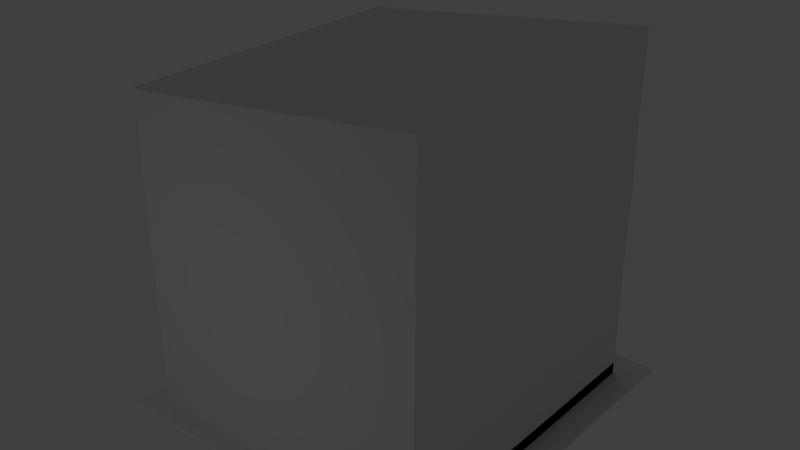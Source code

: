 # Source: ASSIGNEMENT_BLEND_BRICKS.blend  (saved by Blender 2.79.0; exported with 4.5.12 LTS)
import bpy
from mathutils import Matrix  # noqa: F401  (used for matrix-valued properties, if any)

bpy.ops.wm.read_factory_settings(use_empty=True)
scene = bpy.context.scene
scene.name = 'Scene'

# ---- collections
col_collection_1 = bpy.data.collections.new('Collection 1'); scene.collection.children.link(col_collection_1)

# ---- materials (node trees are filled in below, after node groups)
mat_box = bpy.data.materials.new('BOX')
mat_box.alpha_threshold = 0.0
mat_box.use_transparent_shadow = False
mat_box.preview_render_type = 'FLAT'
mat_box.roughness = 0.5
mat_floor = bpy.data.materials.new('FLOOR')
mat_floor.alpha_threshold = 0.0
mat_floor.use_transparent_shadow = False
mat_floor.roughness = 0.5
mat_material_002 = bpy.data.materials.new('Material.002')
mat_material_002.alpha_threshold = 0.0
mat_material_002.use_transparent_shadow = False
mat_material_002.diffuse_color = (1.0, 1.0, 1.0, 1.0)
mat_material_002.roughness = 0.5

# ---- material node trees

# ---- world
world_world = bpy.data.worlds.new('World'); scene.world = world_world
world_world.color = (0.05088, 0.05088, 0.05088)
world_world.use_sun_shadow = False
world_world.sun_shadow_jitter_overblur = 0.0
world_world.cycles.sampling_method = 'MANUAL'

# ---- lights
light_point_002 = bpy.data.lights.new('Point.002', 'POINT')
light_point_002.transmission_factor = 0.0
light_point_002.energy = 100.0
light_point_002.shadow_buffer_clip_start = 0.5
light_point_002.shadow_soft_size = 0.1
light_point_002.shadow_maximum_resolution = 0.006
light_point_002.use_absolute_resolution = True
light_point_001 = bpy.data.lights.new('Point.001', 'POINT')
light_point_001.transmission_factor = 0.0
light_point_001.energy = 100.0
light_point_001.shadow_buffer_clip_start = 0.5
light_point_001.shadow_soft_size = 0.1
light_point_001.shadow_maximum_resolution = 0.006
light_point_001.use_absolute_resolution = True
light_point = bpy.data.lights.new('Point', 'POINT')
light_point.transmission_factor = 0.0
light_point.energy = 100.0
light_point.shadow_buffer_clip_start = 0.5
light_point.shadow_soft_size = 0.1
light_point.shadow_maximum_resolution = 0.006
light_point.use_absolute_resolution = True

# ---- meshes
me_plane = bpy.data.meshes.new('Plane')
me_plane.from_pydata([(-1.0, -1.0, 0.0), (1.0, -1.0, 0.0), (-1.0, 1.0, 0.0), (1.0, 1.0, 0.0), (-1.0, -1.0, 1.594), (1.0, -1.0, 1.594), (-1.0, 1.0, 1.594), (1.0, 1.0, 1.594), (0.9865, -1.171, 1.594), (0.9865, -1.171, 1.588), (0.994, 0.8297, 1.594), (-0.8297, 0.8297, 1.594), (0.994, -0.8297, 1.594), (-0.8297, -0.8297, 1.594), (0.994, 0.8297, 1.799), (-0.8297, 0.8297, 1.799), (0.994, -0.8297, 1.799), (-0.8297, -0.8297, 1.799), (0.9922, 0.7563, 1.799), (-0.749, 0.7563, 1.799), (0.9922, -0.7563, 1.799), (-0.749, -0.7563, 1.799), (0.9922, 0.7563, 1.841), (-0.749, 0.7563, 1.841), (0.9922, -0.7563, 1.841), (-0.749, -0.7563, 1.841), (0.9922, 0.7563, 1.841), (-0.749, 0.7563, 1.841), (0.9922, -0.7563, 1.841), (-0.749, -0.7563, 1.841), (0.963, 0.7309, 1.841), (-0.7198, 0.7309, 1.841), (0.963, -0.7309, 1.841), (-0.7198, -0.7309, 1.841), (0.9483, 0.7181, 1.882), (-0.7051, 0.7181, 1.882), (0.9483, -0.7181, 1.882), (-0.7051, -0.7181, 1.882), (0.9483, 0.7181, 1.882), (-0.7051, 0.7181, 1.882), (0.9483, -0.7181, 1.882), (-0.7051, -0.7181, 1.882), (0.9119, 0.6865, 1.91), (-0.6687, 0.6865, 1.91), (0.9119, -0.6865, 1.91), (-0.6687, -0.6865, 1.91), (0.8576, 0.6394, 1.939), (-0.6144, 0.6394, 1.939), (0.8576, -0.6394, 1.939), (-0.6144, -0.6394, 1.939), (0.8188, 0.6056, 2.003), (-0.5756, 0.6056, 2.003), (0.8188, -0.6056, 2.003), (-0.5756, -0.6056, 2.003), (-1.0, 1.0, 0.4213), (1.0, 1.0, 0.4213), (1.0, -1.0, 0.4213), (-1.0, -1.0, 0.4213), (1.0, 1.0, 1.265), (-1.0, -1.0, 1.265), (-1.0, 1.0, 1.265), (1.0, -1.0, 1.265), (0.9464, 1.0, 1.265), (0.2742, 1.0, 1.265), (0.9284, 1.0, 0.4213), (0.2646, 1.0, 0.4213), (-0.1485, 1.0, 1.265), (-0.8462, 1.0, 1.265), (-0.1512, 1.0, 0.4213), (-0.8353, 1.0, 0.4213), (0.9464, 1.08, 1.265), (0.2742, 1.08, 1.265), (0.9284, 1.08, 0.4213), (0.2646, 1.08, 0.4213), (-0.1485, 1.08, 1.265), (-0.8462, 1.08, 1.265), (-0.1512, 1.08, 0.4213), (-0.8353, 1.08, 0.4213), (-0.1495, 1.0, 0.9632), (0.2703, 1.0, 0.9254), (0.2733, 1.0, 1.193), (-0.1487, 1.0, 1.198), (-0.1493, 1.0, 1.011), (0.2709, 1.0, 0.978), (-0.05347, 1.0, 1.197), (-0.05735, 1.0, 1.004), (0.1776, 1.0, 1.194), (0.1738, 1.0, 0.9856), (-0.05347, 0.9789, 1.197), (-0.05735, 0.9789, 1.004), (0.1776, 0.9789, 1.194), (0.1738, 0.9789, 0.9856), (0.01723, 0.9789, 1.196), (0.02118, 0.9789, 0.9975), (0.0208, 0.9789, 1.017), (0.1742, 0.9789, 1.007), (0.1614, 0.9789, 1.194), (0.1597, 0.9789, 1.008), (0.01845, 0.9789, 1.134), (0.1608, 0.9789, 1.129), (-0.05462, 0.9789, 1.139), (-0.05694, 0.9789, 1.024), (-0.03711, 0.6056, 2.003), (-0.03926, 0.6394, 1.939), (-0.03785, 0.6865, 1.91), (-0.03674, 0.7309, 1.841), (-0.03491, 0.7563, 1.841), (-0.0355, 0.7563, 1.799), (-0.02772, 0.8297, 1.799), (0.006237, 0.9789, 1.018), (0.002592, 0.9789, 1.135), (-0.04478, 0.9789, 1.023), (-0.02432, 0.6394, 1.939), (-0.04215, 0.9789, 1.138), (-0.02456, 0.6056, 2.003), (0.01845, 0.9574, 1.134), (0.0208, 0.9574, 1.017), (0.1597, 0.9574, 1.008), (0.1608, 0.9574, 1.129), (0.002592, 0.9644, 1.135), (0.006237, 0.9644, 1.018), (-0.04478, 0.9644, 1.023), (-0.04215, 0.9644, 1.138), (0.1773, 0.9789, 1.18), (0.1613, 0.9789, 1.181), (0.01746, 0.9789, 1.184), (-0.05368, 0.9789, 1.186), (0.001287, 0.9789, 1.184), (0.02667, 0.9789, 1.184), (0.02882, 0.9789, 1.134), (0.04322, 0.9789, 1.184), (0.04672, 0.9789, 1.133), (0.01746, 0.9668, 1.184), (0.01845, 0.9668, 1.134), (0.002592, 0.9668, 1.135), (0.001287, 0.9668, 1.184), (0.02667, 0.9668, 1.184), (0.02882, 0.9668, 1.134), (0.04322, 0.9668, 1.184), (0.04672, 0.9668, 1.133), (-1.0, 0.0, 0.0), (0.0, -1.0, 0.0), (0.0, 1.0, 0.0), (-1.0, -0.5, 0.0), (0.5, -1.0, 0.0), (-0.5, 1.0, 0.0), (-1.0, 0.5, 0.0), (-0.5, -1.0, 0.0), (0.5, 1.0, 0.0), (-1.0, -1.095, -0.08662), (-1.0, -0.75, 0.0), (0.75, -1.0, 0.0), (-0.75, 1.0, 0.0), (-1.0, 0.25, 0.0), (-0.25, -1.0, 0.0), (0.25, 1.0, 0.0), (-1.0, -0.25, 0.0), (0.25, -1.0, 0.0), (-0.25, 1.0, 0.0), (-1.0, 0.75, 0.0), (-0.75, -1.0, 0.0), (0.75, 1.0, 0.0), (-1.093, -1.095, -0.08662), (-1.0, 1.08, -0.08662), (-1.256, 1.297, -0.08662), (1.0, 1.0, -0.08662), (-1.093, 1.08, -0.08662), (-1.148, -1.233, -0.08662), (1.0, 1.08, -0.08662), (1.0, -1.0, -0.08662), (1.18, 1.297, -0.08662), (1.0, -1.095, -0.08662), (-0.04737, 1.0, 0.0), (-0.01892, 1.0, 0.4213), (0.1297, 1.0, 0.0), (0.09431, 1.0, 0.4213), (-0.02687, 1.0, 0.3036), (0.1041, 1.0, 0.3052), (-0.03459, 1.0, 0.1894), (0.1133, 1.0, 0.195), (-0.03169, 1.0, 0.2323), (0.1098, 1.0, 0.2369), (-0.02687, 0.9612, 0.3036), (0.1041, 0.9612, 0.3052), (-0.03169, 0.9612, 0.2323), (0.1098, 0.9612, 0.2369), (-0.02377, 0.9603, 0.302), (0.101, 0.9603, 0.3036), (-0.02836, 0.9603, 0.234), (0.1065, 0.9603, 0.2385), (-0.02669, 0.9592, 0.3035), (0.1039, 0.9592, 0.3051), (-0.0315, 0.9592, 0.2324), (0.1096, 0.9592, 0.237), (-0.02669, 0.9519, 0.3035), (0.1039, 0.9519, 0.3051), (-0.0315, 0.9519, 0.2324), (0.1096, 0.9519, 0.237), (0.02981, 0.9612, 0.3043), (0.03117, 1.0, 0.3043), (0.04699, 0.9612, 0.3045), (0.04826, 1.0, 0.3045), (0.03049, 0.9806, 0.3043), (0.0476, 0.98, 0.3045), (0.05309, 0.9901, 0.3045), (0.02565, 0.9903, 0.3043), (0.03952, 1.0, 0.3044), (0.03894, 0.9762, 0.3044), (0.03923, 0.9902, 0.3044), (0.02704, 0.9955, 0.3043), (0.03938, 0.9952, 0.3044), (0.05231, 0.9949, 0.3045), (0.05222, 0.9856, 0.3045), (0.02674, 0.9858, 0.3043), (0.0391, 0.9857, 0.3044), (0.04365, 0.9769, 0.3045), (0.04444, 0.9951, 0.3045), (0.04469, 1.0, 0.3045), (0.04395, 0.9857, 0.3045), (0.04418, 0.9901, 0.3045), (0.03469, 0.9902, 0.3044), (0.03473, 0.9953, 0.3044), (0.03463, 0.978, 0.3044), (0.03466, 0.9858, 0.3044), (0.03476, 1.0, 0.3044), (0.03117, 1.0, 0.3043), (0.04826, 1.0, 0.3045), (0.03049, 0.9806, 0.3043), (0.0476, 0.98, 0.3045), (0.05309, 0.9901, 0.3045), (0.02565, 0.9903, 0.3043), (0.03894, 0.9762, 0.3044), (0.02704, 0.9955, 0.3043), (0.05231, 0.9949, 0.3045), (0.05222, 0.9856, 0.3045), (0.02674, 0.9858, 0.3043), (0.04365, 0.9769, 0.3045), (0.03463, 0.978, 0.3044), (0.03117, 1.0, 0.2608), (0.04826, 1.0, 0.261), (0.03049, 0.9806, 0.2608), (0.0476, 0.98, 0.261), (0.05309, 0.9901, 0.261), (0.02565, 0.9903, 0.2608), (0.03894, 0.9762, 0.2609), (0.02704, 0.9955, 0.2608), (0.05231, 0.9949, 0.261), (0.05222, 0.9856, 0.261), (0.02674, 0.9858, 0.2608), (0.04365, 0.9769, 0.261), (0.03463, 0.978, 0.2609), (0.03117, 1.0, 1.015), (0.04826, 1.0, 1.016), (0.03049, 0.9806, 1.015), (0.0476, 0.98, 1.016), (0.05309, 0.9901, 1.016), (0.02565, 0.9903, 1.015), (0.03894, 0.9762, 1.016), (0.02704, 0.9955, 1.015), (0.05231, 0.9949, 1.016), (0.05222, 0.9856, 1.016), (0.02674, 0.9858, 1.015), (0.04365, 0.9769, 1.016), (0.03463, 0.978, 1.015), (-0.02901, 0.9612, 0.2719), (-0.02883, 1.0, 0.2745), (-0.02973, 0.9612, 0.2612), (-0.02958, 1.0, 0.2635), (-0.02889, 0.987, 0.2737), (-0.02963, 0.9871, 0.2627), (-0.02926, 0.9836, 0.2683), (-0.02918, 1.0, 0.2693), (-0.02907, 0.9846, 0.2711), (-0.029, 1.0, 0.272), (-0.02946, 0.9845, 0.2653), (-0.02943, 1.0, 0.2656), (-0.02887, 0.993, 0.2767), (-0.02922, 0.9931, 0.2688), (-0.02904, 0.9931, 0.2715), (-0.02961, 0.9938, 0.2602), (-0.02945, 0.9932, 0.2654), (-0.02888, 0.9901, 0.2762), (-0.02924, 0.9903, 0.2685), (-0.02905, 0.9901, 0.2713), (-0.02962, 0.9906, 0.2604), (-0.02945, 0.9905, 0.2654), (-0.0292, 0.9964, 0.269), (-0.02944, 0.9966, 0.2655), (-0.02885, 0.9961, 0.2756), (-0.02959, 0.9967, 0.2604), (-0.02902, 0.9963, 0.2717), (-0.9928, 1.0, 0.2745), (-0.9935, 1.0, 0.2635), (-0.9929, 0.987, 0.2737), (-0.9936, 0.9871, 0.2627), (-0.9932, 0.9836, 0.2683), (-0.993, 0.9846, 0.2711), (-0.9934, 0.9845, 0.2653), (-0.9928, 0.993, 0.2767), (-0.9936, 0.9938, 0.2602), (-0.9928, 0.9901, 0.2762), (-0.9936, 0.9906, 0.2604), (-0.9928, 0.9961, 0.2756), (-0.9936, 0.9967, 0.2604), (0.2005, 1.0, 0.2745), (0.2005, 0.987, 0.2737), (0.1997, 0.9871, 0.2627), (0.2001, 0.9836, 0.2683), (0.2003, 0.9846, 0.2711), (0.1999, 0.9845, 0.2653), (0.2005, 0.993, 0.2767), (0.1998, 0.9938, 0.2602), (0.2005, 0.9901, 0.2762), (0.1997, 0.9906, 0.2604), (0.2005, 0.9961, 0.2756), (0.1998, 0.9967, 0.2604), (0.2003, 0.9963, 0.2717), (0.649, 1.0, 0.2745), (0.6489, 0.987, 0.2737), (0.6482, 0.9871, 0.2627), (0.6486, 0.9836, 0.2683), (0.6488, 0.9846, 0.2711), (0.6484, 0.9845, 0.2653), (0.649, 0.993, 0.2767), (0.6482, 0.9938, 0.2602), (0.6489, 0.9901, 0.2762), (0.6482, 0.9906, 0.2604), (0.649, 0.9961, 0.2756), (0.6482, 0.9967, 0.2604), (0.6488, 0.9963, 0.2717), (1.003, 1.0, 0.2745), (1.003, 0.987, 0.2737), (1.002, 0.9871, 0.2627), (1.002, 0.9836, 0.2683), (1.003, 0.9846, 0.2711), (1.002, 0.9845, 0.2653), (1.003, 0.993, 0.2767), (1.002, 0.9938, 0.2602), (1.003, 0.9901, 0.2762), (1.002, 0.9906, 0.2604), (1.003, 0.9961, 0.2756), (1.002, 0.9967, 0.2604), (1.003, 0.9963, 0.2717), (0.05535, -0.6056, 2.003), (0.05307, 0.6056, 2.003), (0.08037, 0.6056, 2.003), (0.08037, -0.6007, 2.003), (0.05417, 0.02221, 2.003), (0.08037, 0.02219, 2.003), (0.08037, 0.6056, 1.978), (0.05307, 0.6056, 1.978), (0.05417, 0.02221, 1.978), (0.08037, 0.02219, 1.978), (-0.3563, -0.6056, 2.003), (-0.3563, 0.6056, 2.003), (-0.2443, 0.6056, 2.003), (-0.2443, -0.6056, 2.003), (-0.3563, 0.01681, 2.003), (-0.2443, 0.01681, 2.003), (-0.3563, -0.1128, 2.003), (-0.2443, -0.1128, 2.003), (-0.3563, -0.1128, 1.97), (-0.3563, 0.01681, 1.97), (-0.2443, 0.01681, 1.97), (-0.2443, -0.1128, 1.97), (-0.3574, -0.1142, 1.97), (-0.3574, 0.01816, 1.97), (-0.2431, 0.01816, 1.97), (-0.2431, -0.1142, 1.97), (-0.3528, -0.1087, 1.964), (-0.3528, 0.01273, 1.964), (-0.2478, 0.01273, 1.964), (-0.2478, -0.1087, 1.964), (-0.3471, -0.1022, 1.962), (-0.3471, 0.006153, 1.962), (-0.2535, 0.006153, 1.962), (-0.2535, -0.1022, 1.962), (0.351, 0.07602, 1.999), (0.463, 0.07602, 1.999), (0.351, -0.05359, 1.999), (0.463, -0.05359, 1.999), (0.351, -0.05359, 1.966), (0.351, 0.07602, 1.966), (0.463, 0.07602, 1.966), (0.463, -0.05359, 1.966), (0.3499, -0.05494, 1.966), (0.3499, 0.07737, 1.966), (0.4642, 0.07737, 1.966), (0.4642, -0.05494, 1.966), (0.3545, -0.04952, 1.96), (0.3545, 0.07195, 1.96), (0.4595, 0.07195, 1.96), (0.4595, -0.04952, 1.96), (0.3602, -0.04294, 1.959), (0.3602, 0.06537, 1.959), (0.4538, 0.06537, 1.959), (0.4538, -0.04294, 1.959), (-1.0, 1.08, 0.0), (1.0, 1.08, 0.0), (-1.0, 1.08, 1.594), (-1.0, 1.08, 0.4213), (1.0, 1.08, 0.4213), (1.0, 1.08, 1.265), (-1.0, 1.08, 1.265), (0.0, 1.08, 0.0), (-0.5, 1.08, 0.0), (0.5, 1.08, 0.0), (-0.75, 1.08, 0.0), (0.25, 1.08, 0.0), (-0.25, 1.08, 0.0), (0.75, 1.08, 0.0), (-0.04737, 1.08, 0.0), (0.1297, 1.08, 0.0), (1.0, 1.081, 1.594), (1.0, 1.081, 1.265), (-1.0, -1.095, 0.0), (1.0, -1.095, 0.0), (-1.0, -1.095, 1.594), (1.0, -1.095, 1.594), (1.0, -1.095, 0.4213), (-1.0, -1.095, 0.4213), (-1.0, -1.095, 1.265), (1.0, -1.095, 1.265), (0.0, -1.095, 0.0), (0.5, -1.095, 0.0), (-0.5, -1.095, 0.0), (0.75, -1.095, 0.0), (-0.25, -1.095, 0.0), (0.25, -1.095, 0.0), (-0.75, -1.095, 0.0), (-1.093, -1.0, 0.0), (-1.093, 1.0, 0.0), (-1.093, 0.0, 0.0), (-1.093, -0.5, 0.0), (-1.093, 0.5, 0.0), (-1.093, -0.75, 0.0), (-1.093, 0.25, 0.0), (-1.093, -0.25, 0.0), (-1.093, 0.75, 0.0), (-1.093, 1.08, 0.0), (-1.093, 1.08, 1.594), (-1.093, 1.08, 0.4213), (-1.093, 1.08, 1.265), (-1.093, -1.095, 0.0), (-1.093, -1.095, 1.594), (-1.093, -1.095, 0.4213), (-1.093, -1.095, 1.265), (-0.814, 1.0, 0.3036), (-0.683, 1.0, 0.3052), (-0.8188, 1.0, 0.2323), (-0.6773, 1.0, 0.2369), (-0.814, 0.9612, 0.3036), (-0.683, 0.9612, 0.3052), (-0.8188, 0.9612, 0.2323), (-0.6773, 0.9612, 0.2369), (-0.8109, 0.9603, 0.302), (-0.6861, 0.9603, 0.3036), (-0.8155, 0.9603, 0.234), (-0.6806, 0.9603, 0.2385), (-0.8138, 0.9592, 0.3035), (-0.6832, 0.9592, 0.3051), (-0.8186, 0.9592, 0.2324), (-0.6775, 0.9592, 0.237), (-0.8138, 0.9519, 0.3035), (-0.6832, 0.9519, 0.3051), (-0.8186, 0.9519, 0.2324), (-0.6775, 0.9519, 0.237), (-0.7573, 0.9612, 0.3043), (-0.7559, 1.0, 0.3043), (-0.7401, 0.9612, 0.3045), (-0.7388, 1.0, 0.3045), (-0.8161, 0.9612, 0.2719), (-0.8159, 1.0, 0.2745), (-0.8168, 0.9612, 0.2612), (-0.8167, 1.0, 0.2635), (-0.816, 0.987, 0.2737), (-0.8167, 0.9871, 0.2627), (-0.8163, 0.9836, 0.2683), (-0.8162, 0.9846, 0.2711), (-0.8165, 0.9845, 0.2653), (-0.816, 0.993, 0.2767), (-0.8167, 0.9938, 0.2602), (-0.816, 0.9901, 0.2762), (-0.8167, 0.9906, 0.2604), (-0.8159, 0.9961, 0.2756), (-0.8167, 0.9967, 0.2604), (0.6745, 1.0, 0.3036), (0.8054, 1.0, 0.3052), (0.6697, 1.0, 0.2323), (0.8112, 1.0, 0.2369), (0.6745, 0.9612, 0.3036), (0.8054, 0.9612, 0.3052), (0.6697, 0.9612, 0.2323), (0.8112, 0.9612, 0.2369), (0.6776, 0.9603, 0.302), (0.8024, 0.9603, 0.3036), (0.673, 0.9603, 0.234), (0.8078, 0.9603, 0.2385), (0.6747, 0.9592, 0.3035), (0.8053, 0.9592, 0.3051), (0.6699, 0.9592, 0.2324), (0.811, 0.9592, 0.237), (0.6747, 0.9519, 0.3035), (0.8053, 0.9519, 0.3051), (0.6699, 0.9519, 0.2324), (0.811, 0.9519, 0.237), (0.7312, 0.9612, 0.3043), (0.7325, 1.0, 0.3043), (0.7483, 0.9612, 0.3045), (0.7496, 1.0, 0.3045), (0.6723, 0.9612, 0.2719), (0.6725, 1.0, 0.2745), (0.6716, 0.9612, 0.2612), (0.6718, 1.0, 0.2635), (0.6725, 0.987, 0.2737), (0.6717, 0.9871, 0.2627), (0.6721, 0.9836, 0.2683), (0.6723, 0.9846, 0.2711), (0.6719, 0.9845, 0.2653), (0.6725, 0.993, 0.2767), (0.6717, 0.9938, 0.2602), (0.6725, 0.9901, 0.2762), (0.6717, 0.9906, 0.2604), (0.6725, 0.9961, 0.2756), (0.6718, 0.9967, 0.2604), (1.18, -1.233, -0.08662), (-1.256, -1.233, -0.08662), (1.18, -1.233, -0.1134), (-1.256, -1.233, -0.1134), (-1.256, 1.297, -0.1134), (1.18, 1.297, -0.1134), (-1.0, 1.08, 2.117), (1.0, 1.081, 2.378), (-1.0, -1.095, 2.117), (1.0, -1.095, 2.378), (-1.093, 1.08, 2.117), (-1.093, -1.095, 2.117)], [(8, 9), (248, 240), (247, 241), (249, 241), (250, 244), (244, 249), (240, 250), (385, 388), (470, 448), (447, 468), (509, 487), (486, 507)], [(530, 527, 525, 170), (60, 67, 66, 63, 62, 58, 7, 6), (61, 59, 4, 5), (59, 60, 6, 4), (4, 6, 11, 13), (5, 4, 13, 12), (6, 7, 10, 11), (13, 11, 15, 17), (12, 13, 17, 16), (11, 10, 14, 108, 15), (17, 15, 19, 21), (16, 17, 21, 20), (15, 108, 107, 19), (21, 19, 23, 25), (20, 21, 25, 24), (19, 107, 18, 22, 23), (25, 23, 27, 29), (24, 25, 29, 28), (23, 22, 26, 106, 27), (29, 27, 31, 33), (28, 29, 33, 32), (27, 106, 105, 31), (33, 31, 35, 37), (32, 33, 37, 36), (31, 105, 30, 34, 35), (37, 35, 39, 41), (36, 37, 41, 40), (35, 34, 38, 39), (41, 39, 43, 45), (40, 41, 45, 44), (39, 38, 42, 104, 43), (45, 43, 47, 49), (44, 45, 49, 48), (43, 104, 103, 47), (49, 47, 51, 53), (48, 49, 53, 353, 356, 343, 52), (47, 103, 102, 355, 354, 51), (50, 52, 343, 346, 348, 345), (0, 150, 143, 156, 140, 153, 146, 159, 2, 54, 57), (1, 151, 144, 157, 141, 154, 147, 160, 0, 57, 56), (2, 152, 145, 158, 172, 178, 180, 267, 275, 271, 273, 265, 176, 173, 68, 69, 54), (57, 54, 60, 59), (56, 57, 59, 61), (54, 69, 67, 60), (67, 69, 77, 75), (62, 64, 55, 58), (64, 62, 70, 72), (66, 81, 84, 86, 80, 63), (69, 68, 76, 77), (66, 67, 75, 74), (63, 80, 83, 79, 65, 73, 71), (65, 64, 72, 73), (62, 63, 71, 70), (68, 78, 82, 81, 66, 74, 76), (91, 95, 97, 94, 93), (79, 78, 68, 173, 175, 65), (80, 86, 87, 83), (83, 87, 85, 82, 78, 79), (85, 84, 81, 82), (87, 86, 90, 123, 95, 91), (86, 84, 88, 92, 96, 90), (85, 87, 91, 93, 89), (84, 85, 89, 101, 100, 126, 88), (93, 94, 109, 111, 101, 89), (94, 97, 117, 116), (96, 124, 123, 90), (98, 129, 128, 125), (116, 117, 118, 115), (100, 113, 110, 127, 126), (101, 111, 113, 100), (107, 108, 14, 18), (102, 103, 112, 114), (103, 104, 42, 46, 112), (105, 106, 26, 30), (110, 109, 94, 98), (114, 112, 46, 50, 345, 344), (109, 110, 119, 120), (122, 121, 120, 119), (98, 94, 116, 115), (110, 113, 122, 119), (111, 109, 120, 121), (97, 99, 118, 117), (113, 111, 121, 122), (99, 131, 129, 98, 115, 118), (135, 134, 133, 132), (126, 127, 125, 92, 88), (123, 124, 99, 97, 95), (125, 128, 130, 124, 96, 92), (110, 98, 133, 134), (128, 129, 137, 136), (130, 131, 99, 124), (136, 137, 139, 138), (131, 130, 138, 139), (130, 128, 136, 138), (98, 125, 132, 133), (127, 110, 134, 135), (125, 127, 135, 132), (129, 131, 139, 137), (425, 427, 423, 428, 424, 426, 416, 171, 149, 415, 429), (170, 164, 529, 530), (1, 416, 171, 169), (434, 436, 432, 437, 433, 435, 430, 443, 162, 166, 439, 431, 438), (3, 398, 168, 165), (415, 443, 162, 149), (439, 397, 163, 166), (397, 398, 168, 163), (1, 169, 165, 3), (527, 530, 529, 528), (173, 176, 199, 224, 206, 217, 201, 177, 175), (175, 177, 181, 179, 174, 155, 148, 161, 3, 55, 64, 65), (177, 201, 211, 204, 212, 203, 200, 183), (179, 178, 172, 142, 174), (181, 180, 178, 179), (185, 183, 187, 189), (180, 181, 185, 184), (176, 265, 288, 276, 281, 268, 264, 182), (180, 267, 275, 271, 273, 265, 176, 199, 224, 206, 217, 201, 177, 181), (84, 86, 87, 85), (188, 189, 193, 192), (183, 200, 198, 182, 186, 187), (184, 185, 189, 188), (182, 264, 266, 184, 188, 186), (193, 191, 195, 197), (186, 188, 192, 190), (189, 187, 191, 193), (187, 186, 190, 191), (195, 194, 196, 197), (191, 190, 194, 195), (192, 193, 197, 196), (190, 192, 196, 194), (198, 202, 213, 205, 209, 199, 176, 182), (200, 203, 215, 207, 222, 202, 198), (202, 222, 223, 213), (205, 220, 221, 209), (208, 214, 218, 219), (206, 210, 216, 217), (204, 212, 234, 229), (209, 221, 224, 199), (211, 216, 219, 204), (212, 218, 215, 203), (213, 223, 220, 205), (219, 218, 212, 204), (219, 216, 210, 208), (217, 216, 211, 201), (215, 218, 214, 207), (221, 220, 208, 210), (220, 223, 214, 208), (224, 221, 210, 206), (223, 222, 207, 214), (201, 211, 233, 226), (211, 204, 229, 233), (213, 205, 230, 235), (202, 213, 235, 227), (207, 222, 237, 231), (215, 207, 231, 236), (205, 209, 232, 230), (209, 199, 225, 232), (212, 203, 228, 234), (222, 202, 227, 237), (203, 215, 236, 228), (229, 234, 247, 242), (235, 230, 243, 248), (232, 225, 238, 245), (233, 229, 242, 246), (226, 233, 246, 239), (230, 232, 245, 243), (227, 237, 263, 253), (228, 234, 260, 254), (234, 229, 255, 260), (237, 231, 257, 263), (236, 228, 254, 262), (230, 235, 261, 256), (225, 232, 258, 251), (229, 233, 259, 255), (231, 236, 262, 257), (235, 227, 253, 261), (233, 226, 252, 259), (232, 230, 256, 258), (264, 268, 272, 270, 274, 269, 266), (266, 269, 284, 279, 289, 267, 180, 184), (269, 274, 285, 284), (271, 286, 290, 273), (273, 290, 288, 265), (269, 284, 301, 294), (275, 287, 286, 271), (276, 278, 283, 281), (279, 280, 287, 289), (277, 280, 285, 282), (278, 277, 282, 283), (284, 285, 280, 279), (282, 285, 274, 270), (283, 282, 270, 272), (281, 283, 272, 268), (288, 290, 278, 276), (289, 287, 275, 267), (286, 287, 280, 277), (290, 286, 277, 278), (265, 288, 302, 291), (279, 289, 303, 299), (288, 276, 298, 302), (274, 269, 294, 297), (270, 274, 297, 295), (289, 267, 292, 303), (268, 272, 296, 293), (272, 270, 295, 296), (281, 268, 293, 300), (284, 279, 299, 301), (276, 281, 300, 298), (272, 268, 305, 308), (270, 272, 308, 307), (268, 281, 312, 305), (279, 284, 313, 311), (281, 276, 310, 312), (290, 288, 314, 316), (284, 269, 306, 313), (288, 265, 304, 314), (289, 279, 311, 315), (276, 288, 314, 310), (269, 274, 309, 306), (274, 270, 307, 309), (314, 304, 317, 327), (305, 312, 325, 318), (315, 311, 324, 328), (308, 305, 318, 321), (316, 314, 327, 329), (313, 306, 319, 326), (312, 310, 323, 325), (309, 307, 320, 322), (306, 309, 322, 319), (311, 313, 326, 324), (310, 314, 327, 323), (307, 308, 321, 320), (319, 322, 335, 332), (324, 326, 339, 337), (323, 327, 340, 336), (320, 321, 334, 333), (327, 317, 330, 340), (318, 325, 338, 331), (328, 324, 337, 341), (321, 318, 331, 334), (329, 327, 340, 342), (326, 319, 332, 339), (325, 323, 336, 338), (322, 320, 333, 335), (177, 183, 185, 181), (349, 352, 351, 350), (344, 347, 343, 356, 360, 358, 355, 102, 114), (347, 344, 350, 351), (347, 348, 346, 343), (344, 345, 349, 350), (348, 347, 351, 352), (345, 348, 352, 349), (348, 345, 344, 347), (354, 357, 359, 353, 53, 51), (355, 358, 357, 354), (363, 364, 368, 367), (358, 360, 364, 363), (359, 360, 356, 353), (357, 358, 363, 362), (359, 357, 362, 361), (360, 359, 361, 364), (365, 366, 370, 369), (361, 362, 366, 365), (364, 361, 365, 368), (362, 363, 367, 366), (372, 369, 373, 376), (368, 365, 369, 372), (366, 367, 371, 370), (367, 368, 372, 371), (374, 375, 376, 373), (370, 371, 375, 374), (371, 372, 376, 375), (369, 370, 374, 373), (359, 360, 358, 357), (379, 377, 382, 381), (385, 386, 390, 389), (381, 382, 386, 385), (386, 387, 391, 390), (394, 395, 396, 393), (390, 391, 395, 394), (389, 390, 394, 393), (379, 380, 378, 377), (378, 380, 384, 388, 387, 383), (379, 381, 384, 380), (377, 378, 383, 382), (388, 396, 395, 387), (392, 389, 393, 396), (389, 392, 384, 381), (54, 60, 403, 400), (161, 148, 406, 410), (2, 152, 407, 397), (6, 60, 403, 399), (152, 145, 405, 407), (155, 174, 412, 408), (174, 142, 404, 412), (3, 161, 410, 398), (145, 158, 409, 405), (2, 54, 400, 397), (148, 155, 408, 406), (158, 172, 411, 409), (142, 172, 411, 404), (400, 401, 398, 397), (151, 144, 424, 426), (59, 4, 417, 421), (59, 57, 420, 421), (141, 154, 427, 423), (160, 0, 415, 429), (144, 157, 428, 424), (57, 0, 415, 420), (154, 147, 425, 427), (157, 141, 423, 428), (147, 160, 429, 425), (1, 151, 426, 416), (426, 424, 428, 423, 427, 425, 429, 415, 420, 421, 417, 418, 422, 419, 416), (403, 399, 440, 442), (153, 146, 434, 436), (417, 421, 446, 444), (156, 140, 432, 437), (146, 159, 438, 434), (0, 150, 435, 430), (420, 415, 443, 445), (400, 397, 439, 441), (421, 420, 445, 446), (150, 143, 433, 435), (403, 400, 441, 442), (140, 153, 436, 432), (159, 2, 431, 438), (143, 156, 437, 433), (415, 0, 430, 443), (2, 397, 439, 431), (435, 433, 437, 432, 436, 434, 438, 431, 439, 441, 442, 440, 444, 446, 445, 443, 430), (403, 399, 413, 414), (77, 400, 403, 75), (73, 76, 74, 71), (70, 402, 401, 72), (447, 451, 452, 448), (454, 452, 456, 458), (449, 450, 454, 453), (447, 472, 484, 480, 482, 475, 471, 451), (457, 458, 462, 461), (452, 469, 467, 451, 455, 456), (451, 471, 473, 453, 457, 455), (462, 460, 464, 466), (464, 463, 465, 466), (460, 459, 463, 464), (461, 462, 466, 465), (459, 461, 465, 463), (458, 456, 460, 462), (456, 455, 459, 460), (471, 475, 478, 477, 479, 476, 473), (473, 476, 483, 481, 485, 474, 449, 453), (448, 452, 454, 450), (493, 491, 495, 497), (488, 489, 493, 492), (486, 511, 523, 519, 521, 514, 510, 490), (496, 497, 501, 500), (491, 508, 506, 490, 494, 495), (490, 510, 512, 492, 496, 494), (501, 499, 503, 505), (503, 502, 504, 505), (499, 498, 502, 503), (500, 501, 505, 504), (498, 500, 504, 502), (510, 514, 517, 516, 518, 515, 512), (512, 515, 522, 520, 524, 513, 488, 492), (487, 491, 493, 489), (508, 491, 487, 486, 490), (495, 494, 498, 499), (497, 495, 499, 501), (457, 461, 459, 455), (454, 458, 457, 453), (3, 161, 148, 155, 174, 142, 172, 158, 145, 152, 2, 159, 146, 153, 140, 156, 143, 150, 0, 160, 147, 154, 141, 157, 144, 151, 1), (164, 526, 528, 529), (525, 527, 528, 526, 167), (166, 162, 149, 171, 169, 165, 168, 163), (164, 170, 525, 167, 526), (418, 417, 533, 534), (440, 399, 531, 535), (444, 440, 535, 536), (417, 444, 536, 533), (413, 399, 531, 532), (532, 531, 533, 534), (531, 533, 536, 535), (416, 419, 422, 418, 534, 532, 413, 414, 402, 401, 398, 168, 165, 169, 171)])
me_plane.polygons.foreach_set('material_index', [0, 0, 0, 0, 0, 0, 0, 0, 0, 0, 0, 0, 0, 0, 0, 0, 0, 0, 0, 0, 0, 0, 0, 0, 0, 0, 0, 0, 0, 0, 0, 0, 0, 0, 0, 0, 0, 0, 0, 0, 0, 0, 0, 0, 0, 0, 0, 0, 0, 0, 0, 0, 0, 0, 0, 0, 3, 0, 0, 0, 0, 0, 0, 0, 0, 0, 0, 0, 0, 0, 0, 0, 0, 0, 0, 0, 0, 0, 0, 0, 0, 0, 0, 0, 0, 0, 0, 0, 0, 0, 0, 0, 0, 0, 0, 0, 0, 0, 0, 0, 0, 0, 0, 0, 0, 0, 0, 0, 0, 0, 0, 0, 0, 0, 0, 0, 0, 0, 0, 0, 0, 0, 0, 0, 0, 0, 0, 0, 0, 0, 0, 0, 0, 0, 0, 0, 0, 0, 0, 0, 0, 0, 0, 0, 0, 0, 0, 0, 0, 0, 0, 0, 0, 0, 0, 0, 0, 0, 0, 0, 0, 0, 0, 0, 0, 0, 0, 0, 0, 0, 0, 0, 0, 0, 0, 0, 0, 0, 0, 0, 0, 0, 0, 0, 0, 0, 0, 0, 0, 0, 0, 0, 0, 0, 0, 0, 0, 0, 0, 0, 0, 0, 0, 0, 0, 0, 0, 0, 0, 0, 0, 0, 0, 0, 0, 0, 0, 0, 0, 0, 0, 0, 0, 0, 0, 0, 0, 0, 0, 0, 0, 0, 0, 0, 0, 0, 0, 0, 0, 0, 0, 0, 0, 0, 0, 0, 0, 0, 0, 0, 0, 0, 0, 0, 0, 0, 0, 0, 0, 0, 0, 0, 0, 0, 0, 0, 0, 0, 0, 0, 0, 0, 0, 0, 0, 0, 0, 0, 0, 0, 0, 0, 0, 0, 0, 0, 0, 0, 0, 0, 0, 0, 0, 0, 0, 0, 0, 0, 2, 0, 0, 0, 0, 0, 0, 0, 0, 0, 0, 0, 0, 0, 0, 0, 0, 0, 0, 0, 0, 0, 0, 0, 0, 0, 0, 0, 0, 0, 0, 0, 0, 0, 0, 0, 0, 0, 0, 0, 0, 0, 0, 0, 0, 0, 0, 0, 0, 0, 0, 0, 0, 0, 0, 0, 0, 0, 0, 0, 0, 0, 0, 0, 0, 0, 0, 0, 0, 0, 0, 0, 0, 0, 0, 0, 0, 0, 0, 0, 0, 0, 0, 0, 0, 0])
_uv = me_plane.uv_layers.new(name='UVMap')
_uv.uv.foreach_set('vector', [0.8547, 0.75, 0.0, 0.0, 0.0, 0.0, 0.8547, 0.75, 0.0, 0.0, 0.0, 0.0, 0.0, 0.0, 0.0, 0.0, 0.0, 0.0, 0.0, 0.0, 0.0, 0.0, 0.0, 0.0, 0.0, 0.0, 0.0, 0.0, 0.0, 0.0, 0.0, 0.0, 0.0, 0.0, 0.0, 0.0, 0.0, 0.0, 0.0, 0.0, 0.0, 0.0, 0.0, 0.0, 0.0, 0.0, 0.0, 0.0, 0.0, 0.0, 0.0, 0.0, 0.0, 0.0, 0.0, 0.0, 0.0, 0.0, 0.0, 0.0, 0.0, 0.0, 0.0, 0.0, 0.0, 0.0, 0.0, 0.0, 0.0, 0.0, 0.0, 0.0, 0.0, 0.0, 0.0, 0.0, 0.0, 0.0, 0.0, 0.0, 0.0, 0.0, 0.0, 0.0, 0.0, 0.0, 0.0, 0.0, 0.0, 0.0, 0.0, 0.0, 0.0, 0.0, 0.0, 0.0, 0.0, 0.0, 0.0, 0.0, 0.0, 0.0, 0.0, 0.0, 0.0, 0.0, 0.0, 0.0, 0.0, 0.0, 0.0, 0.0, 0.0, 0.0, 0.0, 0.0, 0.0, 0.0, 0.0, 0.0, 0.0, 0.0, 0.0, 0.0, 0.0, 0.0, 0.0, 0.0, 0.0, 0.0, 0.0, 0.0, 0.0, 0.0, 0.0, 0.0, 0.0, 0.0, 0.0, 0.0, 0.0, 0.0, 0.0, 0.0, 0.0, 0.0, 0.0, 0.0, 0.0, 0.0, 0.0, 0.0, 0.0, 0.0, 0.0, 0.0, 0.0, 0.0, 0.0, 0.0, 0.0, 0.0, 0.0, 0.0, 0.0, 0.0, 0.0, 0.0, 0.0, 0.0, 0.0, 0.0, 0.0, 0.0, 0.0, 0.0, 0.0, 0.0, 0.0, 0.0, 0.0, 0.0, 0.0, 0.0, 0.0, 0.0, 0.0, 0.0, 0.0, 0.0, 0.0, 0.0, 0.0, 0.0, 0.0, 0.0, 0.0, 0.0, 0.0, 0.0, 0.0, 0.0, 0.0, 0.0, 0.0, 0.0, 0.0, 0.0, 0.0, 0.0, 0.0, 0.0, 0.0, 0.0, 0.0, 0.0, 0.0, 0.0, 0.0, 0.0, 0.0, 0.0, 0.0, 0.0, 0.0, 0.0, 0.0, 0.0, 0.0, 0.0, 0.0, 0.0, 0.0, 0.0, 0.0, 0.0, 0.0, 0.0, 0.0, 0.0, 0.0, 0.0, 0.0, 0.0, 0.0, 0.0, 0.0, 0.0, 0.0, 0.0, 0.0, 0.0, 0.0, 0.0, 0.0, 0.0, 0.0, 0.0, 0.0, 0.0, 0.0, 0.0, 0.0, 0.0, 0.0, 0.0, 0.0, 0.0, 0.0, 0.0, 0.0, 0.0, 0.0, 0.0, 0.0, 0.0, 0.0, 0.0, 0.0, 0.0, 0.0, 0.0, 0.0, 0.0, 0.0, 0.0, 0.0, 0.0, 0.0, 0.0, 0.0, 0.0, 0.0, 0.0, 0.0, 0.0, 0.0, 0.0, 0.0, 0.0, 0.0, 0.0, 0.0, 0.0, 0.0, 0.0, 0.0, 0.0, 0.0, 0.0, 0.0, 0.0, 0.0, 0.0, 0.0, 0.0, 0.0, 0.0, 0.0, 0.0, 0.0, 0.0, 0.0, 0.0, 0.0, 0.0, 0.0, 0.0, 0.0, 0.0, 0.0, 0.0, 0.0, 0.0, 0.0, 0.0, 0.0, 0.0, 0.0, 0.0, 0.0, 0.0, 0.0, 0.0, 0.0, 0.0, 0.0, 0.0, 0.0, 0.0, 0.0, 0.0, 0.0, 0.0, 0.0, 0.0, 0.0, 0.0, 0.0, 0.0, 0.0, 0.0, 0.0, 0.0, 0.0, 0.0, 0.0, 0.0, 0.0, 0.0, 0.0, 0.0, 0.0, 0.0, 0.0, 0.0, 0.0, 0.0, 0.0, 0.0, 0.0, 0.0, 0.0, 0.0, 0.0, 0.0, 0.0, 0.0, 0.0, 0.0, 0.0, 0.0, 0.0, 0.0, 0.0, 0.0, 0.0, 0.0, 0.0, 0.0, 0.0, 0.0, 0.0, 0.0, 0.0, 0.0, 0.0, 0.0, 0.0, 0.0, 0.0, 0.0, 0.0, 0.0, 0.0, 0.0, 0.0, 0.0, 0.0, 0.0, 0.0, 0.0, 0.0, 0.0, 0.0, 0.0, 0.0, 0.0, 0.0, 0.0, 0.0, 0.0, 0.0, 0.0, 0.0, 0.0, 0.0, 0.0, 0.0, 0.0, 0.0, 0.0, 0.0, 0.0, 0.0, 0.0, 0.0, 0.0, 0.0, 0.0, 0.0, 0.0, 0.0, 0.0, 0.0, 0.0, 0.0, 0.0, 0.0, 0.0, 0.0, 0.0, 0.0, 0.0, 0.0, 0.0, 0.0, 0.0, 0.0, 0.0, 0.0, 0.0, 0.0, 0.0, 0.0, 0.0, 0.0, 0.0, 0.0, 0.0, 0.0, 0.0, 0.0, 0.0, 0.0, 0.0, 0.0, 0.0, 0.0, 0.0, 0.0, 0.0, 0.0, 0.0, 0.0, 0.0, 0.0, 0.0, 0.0, 0.0, 0.0, 0.0, 0.0, 0.0, 0.0, 0.0, 0.0, 0.0, 0.0, 0.0, 0.0, 0.0, 0.0, 0.0, 0.0, 0.0, 0.0, 0.0, 0.0, 0.0, 0.0, 0.0, 0.0, 0.0, 0.0, 0.0, 0.0, 0.0, 0.0, 0.0, 0.0, 0.0, 0.0, 0.0, 0.0, 0.0, 0.0, 0.0, 0.0, 0.0, 0.0, 0.0, 0.0, 0.0, 0.0, 0.0, 0.0, 0.0, 0.0, 0.0, 0.0, 0.0, 0.0, 0.0, 0.0, 0.0, 1.002, 0.9716, 0.7451, 0.9713, 0.7581, 0.8207, 1.009, 0.8253, 0.0, 0.0, 0.0, 0.0, 0.0, 0.0, 0.0, 0.0, 0.0, 0.0, 0.0, 0.0, 0.0, 0.0, 0.0, 0.0, 0.0, 0.0, 0.0, 0.0, 0.0, 0.0, 0.0, 0.0, 0.0, 0.0, 0.0, 0.0, 0.0, 0.0, 0.0, 0.0, 0.0, 0.0, 0.0, 0.0, 0.0, 0.0, 0.0, 0.0, 0.0, 0.0, 0.0, 0.0, 0.0, 0.0, 0.0, 0.0, 0.0, 0.0, 0.0, 0.0, 0.0, 0.0, 0.0, 0.0, 0.0, 0.0, 0.0, 0.0, 0.0, 0.0, 0.0, 0.0, 0.0, 0.0, 0.0, 0.0, 0.0, 0.0, 0.0, 0.0, 0.0, 0.0, 0.0, 0.0, 0.0, 0.0, 0.0, 0.0, 0.0, 0.0, 0.0, 0.0, 0.0, 0.0, 0.0, 0.0, 0.0, 0.0, 0.0, 0.0, 0.0, 0.0, 0.0, 0.0, 0.0, 0.0, 0.0, 0.0, 0.0, 0.0, 0.0, 0.0, 0.02415, 0.05417, 0.9999, 9.38e-05, 0.9999, 0.8482, 9.38e-05, 0.8801, 0.4263, 0.8986, 0.4456, 0.8987, 0.4825, 0.8988, 0.483, 0.9353, 0.4274, 0.9354, 0.0, 0.0, 0.0, 0.0, 0.0, 0.0, 0.0, 0.0, 0.0, 0.0, 0.0, 0.0, 0.0, 0.0, 0.0, 0.0, 0.0, 0.0, 0.0, 0.0, 0.0, 0.0, 0.0, 0.0, 0.0, 0.0, 0.0, 0.0, 0.0, 0.0, 0.0, 0.0, 0.0, 0.0, 0.0, 0.0, 0.0, 0.0, 0.0, 0.0, 0.0, 0.0, 0.0, 0.0, 0.0, 0.0, 0.0, 0.0, 0.0, 0.0, 0.0, 0.0, 0.0, 0.0, 0.0, 0.0, 0.0, 0.0, 0.0, 0.0, 0.0, 0.0, 0.0, 0.0, 0.0, 0.0, 0.0, 0.0, 0.0, 0.0, 0.4287, 0.8961, 0.4271, 0.8147, 0.4665, 0.8143, 0.4667, 0.896, 0.0, 0.0, 0.0, 0.0, 0.0, 0.0, 0.0, 0.0, 0.0, 0.0, 0.0, 0.0, 0.0, 0.0, 0.0, 0.0, 0.0, 0.0, 0.0, 0.0, 0.0, 0.0, 0.0, 0.0, 0.0, 0.0, 0.0, 0.0, 0.0, 0.0, 0.0, 0.0, 0.0, 0.0, 0.0, 0.0, 0.0, 0.0, 0.0, 0.0, 0.0, 0.0, 0.0, 0.0, 0.0, 0.0, 0.0, 0.0, 0.0, 0.0, 0.0, 0.0, 0.4715, 0.9503, 0.4649, 0.9086, 0.4976, 0.9083, 0.4968, 0.9483, 0.0, 0.0, 0.0, 0.0, 0.0, 0.0, 0.0, 0.0, 0.0, 0.0, 0.0, 0.0, 0.0, 0.0, 0.0, 0.0, 0.0, 0.0, 0.0, 0.0, 0.0, 0.0, 0.0, 0.0, 0.0, 0.0, 0.0, 0.0, 0.0, 0.0, 0.0, 0.0, 0.0, 0.0, 0.0, 0.0, 0.0, 0.0, 0.0, 0.0, 0.0, 0.0, 0.0, 0.0, 0.0, 0.0, 0.0, 0.0, 0.5546, 0.9385, 0.5581, 0.907, 0.7423, 0.907, 0.7427, 0.939, 0.5285, 0.9424, 0.5285, 0.908, 0.5611, 0.9082, 0.561, 0.943, 0.0, 0.0, 0.0, 0.0, 0.0, 0.0, 0.0, 0.0, 0.0, 0.0, 0.0, 0.0, 0.0, 0.0, 0.0, 0.0, 0.0, 0.0, 0.0, 0.0, 0.0, 0.0, 0.0, 0.0, 0.0, 0.0, 0.0, 0.0, 0.0, 0.0, 0.0, 0.0, 0.0, 0.0, 0.0, 0.0, 0.0, 0.0, 0.0, 0.0, 0.0, 0.0, 0.0, 0.0, 0.0, 0.0, 0.0, 0.0, 0.0, 0.0, 0.0, 0.0, 0.0, 0.0, 0.0, 0.0, 0.0, 0.0, 0.0, 0.0, 0.0, 0.0, 0.0, 0.0, 0.0, 0.0, 0.0, 0.0, 0.0, 0.0, 0.0, 0.0, 0.0, 0.0, 0.0, 0.0, 0.0, 0.0, 0.0, 0.0, 0.0, 0.0, 0.0, 0.0, 0.0, 0.0, 0.0, 0.0, 0.0, 0.0, 0.0, 0.0, 0.0, 0.0, 0.0, 0.0, 0.0, 0.0, 0.0, 0.0, 0.0, 0.0, 0.0, 0.0, 0.0, 0.0, 0.0, 0.0, 0.0, 0.0, 0.0, 0.0, 0.8547, 0.75, 0.8547, 0.75, 0.8547, 0.75, 0.8547, 0.75, 0.0, 0.0, 0.0, 0.0, 0.0, 0.0, 0.0, 0.0, 0.0, 0.0, 0.0, 0.0, 0.0, 0.0, 0.0, 0.0, 0.0, 0.0, 0.0, 0.0, 0.0, 0.0, 0.0, 0.0, 0.0, 0.0, 0.0, 0.0, 0.8547, 0.75, 0.8547, 0.75, 0.0, 0.0, 0.0, 0.0, 0.0, 0.0, 0.0, 0.0, 0.0, 0.0, 0.0, 0.0, 0.0, 0.0, 0.0, 0.0, 0.0, 0.0, 0.0, 0.0, 0.0, 0.0, 0.0, 0.0, 0.0, 0.0, 0.0, 0.0, 0.0, 0.0, 0.0, 0.0, 0.0, 0.0, 0.0, 0.0, 0.0, 0.0, 0.0, 0.0, 0.0, 0.0, 0.0, 0.0, 0.0, 0.0, 0.0, 0.0, 0.0, 0.0, 0.0, 0.0, 0.0, 0.0, 0.0, 0.0, 0.0, 0.0, 0.0, 0.0, 0.0, 0.0, 0.0, 0.0, 0.0, 0.0, 0.0, 0.0, 0.0, 0.0, 0.0, 0.0, 0.0, 0.0, 0.0, 0.0, 0.0, 0.0, 0.0, 0.0, 0.0, 0.0, 0.0, 0.0, 0.0, 0.0, 0.0, 0.0, 0.0, 0.0, 0.0, 0.0, 0.0, 0.0, 0.0, 0.0, 0.0, 0.0, 0.0, 0.0, 0.0, 0.0, 0.0, 0.0, 0.0, 0.0, 0.0, 0.0, 0.0, 0.0, 0.0, 0.0, 0.0, 0.0, 0.0, 0.0, 0.0, 0.0, 0.0, 0.0, 0.0, 0.0, 0.0, 0.0, 0.0, 0.0, 0.0, 0.0, 0.0, 0.0, 0.0, 0.0, 0.0, 0.0, 0.0, 0.0, 0.0, 0.0, 0.0, 0.0, 0.0, 0.0, 0.0, 0.0, 0.0, 0.0, 0.0, 0.0, 0.0, 0.0, 0.0, 0.0, 0.0, 0.0, 0.0, 0.0, 0.0, 0.0, 0.0, 0.0, 0.0, 0.0, 0.0, 0.0, 0.0, 0.0, 0.0, 0.0, 0.0, 0.0, 0.0, 0.0, 0.0, 0.0, 0.0, 0.0, 0.0, 0.0, 0.0, 0.0, 0.0, 0.0, 0.0, 0.0, 0.0, 0.0, 0.0, 0.0, 0.0, 0.0, 0.0, 0.0, 0.0, 0.0, 0.0, 0.0, 0.0, 0.0, 0.0, 0.0, 0.0, 0.0, 0.0, 0.0, 0.0, 0.0, 0.0, 0.0, 0.0, 0.0, 0.0, 0.0, 0.0, 0.0, 0.0, 0.0, 0.0, 0.0, 0.0, 0.0, 0.0, 0.0, 0.0, 0.0, 0.0, 0.0, 0.0, 0.0, 0.0, 0.0, 0.0, 0.0, 0.0, 0.0, 0.0, 0.0, 0.0, 0.0, 0.0, 0.0, 0.0, 0.0, 0.0, 0.0, 0.0, 0.0, 0.0, 0.0, 0.0, 0.0, 0.0, 0.0, 0.0, 0.0, 0.0, 0.0, 0.0, 0.0, 0.0, 0.0, 0.0, 0.0, 0.0, 0.0, 0.0, 0.0, 0.0, 0.0, 0.0, 0.0, 0.0, 0.0, 0.0, 0.0, 0.0, 0.0, 0.0, 0.0, 0.0, 0.0, 0.0, 0.0, 0.0, 0.0, 0.0, 0.0, 0.0, 0.0, 0.0, 0.0, 0.0, 0.0, 0.0, 0.0, 0.0, 0.0, 0.0, 0.0, 0.0, 0.0, 0.0, 0.0, 0.0, 0.0, 0.0, 0.0, 0.0, 0.0, 0.0, 0.0, 0.0, 0.0, 0.0, 0.0, 0.0, 0.0, 0.0, 0.0, 0.0, 0.0, 0.0, 0.0, 0.0, 0.0, 0.0, 0.0, 0.0, 0.0, 0.0, 0.0, 0.0, 0.0, 0.0, 0.0, 0.0, 0.0, 0.0, 0.0, 0.0, 0.0, 0.0, 0.0, 0.0, 0.0, 0.0, 0.0, 0.0, 0.0, 0.0, 0.0, 0.0, 0.0, 0.0, 0.0, 0.0, 0.0, 0.0, 0.0, 0.0, 0.0, 0.0, 0.0, 0.0, 0.0, 0.0, 0.0, 0.0, 0.0, 0.0, 0.0, 0.0, 0.0, 0.0, 0.0, 0.0, 0.0, 0.0, 0.0, 0.0, 0.0, 0.0, 0.0, 0.0, 0.0, 0.0, 0.0, 0.0, 0.0, 0.0, 0.0, 0.0, 0.0, 0.0, 0.0, 0.0, 0.0, 0.0, 0.0, 0.0, 0.0, 0.0, 0.0, 0.0, 0.0, 0.0, 0.0, 0.0, 0.0, 0.0, 0.0, 0.0, 0.0, 0.0, 0.0, 0.0, 0.0, 0.0, 0.0, 0.0, 0.0, 0.0, 0.0, 0.0, 0.0, 0.0, 0.0, 0.0, 0.0, 0.0, 0.0, 0.0, 0.0, 0.0, 0.0, 0.0, 0.0, 0.0, 0.0, 0.0, 0.0, 0.0, 0.0, 0.0, 0.0, 0.0, 0.0, 0.0, 0.0, 0.0, 0.0, 0.0, 0.0, 0.0, 0.0, 0.0, 0.0, 0.0, 0.0, 0.0, 0.0, 0.0, 0.0, 0.0, 0.0, 0.0, 0.0, 0.0, 0.0, 0.0, 0.0, 0.0, 0.0, 0.0, 0.0, 0.0, 0.0, 0.0, 0.0, 0.0, 0.0, 0.0, 0.0, 0.0, 0.0, 0.0, 0.0, 0.0, 0.0, 0.0, 0.0, 0.0, 0.0, 0.0, 0.0, 0.0, 0.0, 0.0, 0.0, 0.0, 0.0, 0.0, 0.0, 0.0, 0.0, 0.0, 0.0, 0.0, 0.0, 0.0, 0.0, 0.0, 0.0, 0.0, 0.0, 0.0, 0.0, 0.0, 0.0, 0.0, 0.0, 0.0, 0.0, 0.0, 0.0, 0.0, 0.0, 0.0, 0.0, 0.0, 0.0, 0.0, 0.0, 0.0, 0.0, 0.0, 0.0, 0.0, 0.0, 0.0, 0.0, 0.0, 0.0, 0.0, 0.0, 0.0, 0.0, 0.0, 0.0, 0.0, 0.0, 0.0, 0.0, 0.0, 0.0, 0.0, 0.0, 0.0, 0.0, 0.0, 0.0, 0.0, 0.0, 0.0, 0.0, 0.0, 0.0, 0.0, 0.0, 0.0, 0.0, 0.0, 0.0, 0.0, 0.0, 0.0, 0.0, 0.0, 0.0, 0.0, 0.0, 0.0, 0.0, 0.0, 0.0, 0.0, 0.0, 0.0, 0.0, 0.0, 0.0, 0.0, 0.0, 0.0, 0.0, 0.0, 0.0, 0.0, 0.0, 0.0, 0.0, 0.0, 0.0, 0.0, 0.0, 0.0, 0.0, 0.0, 0.0, 0.0, 0.0, 0.0, 0.0, 0.0, 0.0, 0.0, 0.0, 0.0, 0.0, 0.0, 0.0, 0.0, 0.0, 0.0, 0.0, 0.0, 0.0, 0.0, 0.0, 0.0, 0.0, 0.0, 0.0, 0.0, 0.0, 0.0, 0.0, 0.0, 0.0, 0.0, 0.0, 0.0, 0.0, 0.0, 0.0, 0.0, 0.0, 0.0, 0.0, 0.0, 0.0, 0.0, 0.0, 0.0, 0.0, 0.0, 0.0, 0.0, 0.0, 0.0, 0.0, 0.0, 0.0, 0.0, 0.0, 0.0, 0.0, 0.0, 0.0, 0.0, 0.0, 0.0, 0.0, 0.0, 0.0, 0.0, 0.0, 0.0, 0.0, 0.0, 0.0, 0.0, 0.0, 0.0, 0.0, 0.0, 0.0, 0.0, 0.0, 0.0, 0.0, 0.0, 0.0, 0.0, 0.0, 0.0, 0.0, 0.0, 0.0, 0.0, 0.0, 0.0, 0.0, 0.0, 0.0, 0.0, 0.0, 0.0, 0.0, 0.0, 0.0, 0.0, 0.0, 0.0, 0.0, 0.0, 0.0, 0.0, 0.0, 0.0, 0.0, 0.0, 0.0, 0.0, 0.0, 0.0, 0.0, 0.0, 0.0, 0.0, 0.0, 0.0, 0.0, 0.0, 0.0, 0.0, 0.0, 0.0, 0.0, 0.0, 0.0, 0.0, 0.0, 0.0, 0.0, 0.0, 0.0, 0.0, 0.0, 0.0, 0.0, 0.0, 0.0, 0.0, 0.0, 0.0, 0.0, 0.0, 0.0, 0.0, 0.0, 0.0, 0.0, 0.0, 0.0, 0.0, 0.0, 0.0, 0.0, 0.0, 0.0, 0.0, 0.0, 0.0, 0.0, 0.0, 0.0, 0.0, 0.0, 0.0, 0.0, 0.0, 0.0, 0.0, 0.0, 0.0, 0.0, 0.0, 0.0, 0.0, 0.0, 0.0, 0.0, 0.0, 0.0, 0.0, 0.0, 0.0, 0.0, 0.0, 0.0, 0.0, 0.0, 0.0, 0.0, 0.0, 0.0, 0.0, 0.0, 0.0, 0.0, 0.0, 0.0, 0.0, 0.0, 0.0, 0.0, 0.0, 0.0, 0.0, 0.0, 0.0, 0.0, 0.0, 0.0, 0.0, 0.0, 0.0, 0.0, 0.0, 0.0, 0.0, 0.0, 0.0, 0.0, 0.0, 0.0, 0.0, 0.0, 0.0, 0.0, 0.0, 0.0, 0.0, 0.0, 0.0, 0.0, 0.0, 0.0, 0.0, 0.0, 0.0, 0.0, 0.0, 0.0, 0.0, 0.0, 0.0, 0.0, 0.0, 0.0, 0.0, 0.0, 0.0, 0.0, 0.0, 0.0, 0.0, 0.0, 0.0, 0.0, 0.0, 0.0, 0.0, 0.0, 0.0, 0.0, 0.0, 0.0, 0.0, 0.0, 0.0, 0.0, 0.0, 0.0, 0.0, 0.0, 0.0, 0.0, 0.0, 0.0, 0.0, 0.0, 0.0, 0.0, 0.0, 0.0, 0.0, 0.0, 0.0, 0.0, 0.0, 0.0, 0.0, 0.0, 0.0, 0.0, 0.0, 0.0, 0.0, 0.0, 0.0, 0.0, 0.0, 0.0, 0.0, 0.0, 0.0, 0.0, 0.0, 0.0, 0.0, 0.0, 0.0, 0.0, 0.0, 0.0, 0.0, 0.0, 0.0, 0.0, 0.0, 0.0, 0.0, 0.0, 0.0, 0.0, 0.0, 0.0, 0.0, 0.0, 0.0, 0.0, 0.0, 0.0, 0.0, 0.0, 0.0, 0.0, 0.0, 0.0, 0.0, 0.0, 0.0, 0.0, 0.0, 0.0, 0.0, 0.0, 0.0, 0.0, 0.0, 0.0, 0.0, 0.0, 0.0, 0.0, 0.0, 0.0, 0.0, 0.0, 0.0, 0.0, 0.0, 0.0, 0.0, 0.0, 0.0, 0.0, 0.0, 0.0, 0.0, 0.0, 0.0, 0.0, 0.0, 0.0, 0.0, 0.0, 0.0, 0.0, 0.0, 0.0, 0.0, 0.0, 0.0, 0.0, 0.0, 0.0, 0.0, 0.0, 0.0, 0.0, 0.0, 0.0, 0.0, 0.0, 0.0, 0.0, 0.0, 0.0, 0.0, 0.0, 0.0, 0.0, 0.0, 0.0, 0.0, 0.0, 0.0, 0.0, 0.0, 0.0, 0.0, 0.0, 0.0, 0.0, 0.0, 0.0, 0.0, 0.0, 0.0, 0.0, 0.0, 0.0, 0.0, 0.0, 0.0, 0.0, 0.0, 0.0, 0.0, 0.0, 0.0, 0.0, 0.0, 0.0, 0.0, 0.0, 0.0, 0.0, 0.0, 0.0, 0.0, 0.0, 0.0, 0.0, 0.0, 0.0, 0.0, 0.0, 0.0, 0.0, 0.0, 0.0, 0.0, 0.0, 0.0, 0.0, 0.0, 0.0, 0.0, 0.0, 0.0, 0.0, 0.0, 0.0, 0.0, 0.0, 0.0, 0.0, 0.0, 0.0, 0.0, 0.0, 0.0, 0.0, 0.0, 0.0, 0.0, 0.0, 0.0, 0.0, 0.0, 0.0, 0.0, 0.0, 0.0, 0.0, 0.0, 0.0, 0.0, 0.0, 0.0, 0.0, 0.0, 0.0, 0.0, 0.0, 0.0, 0.0, 0.0, 0.0, 0.0, 0.0, 0.0, 0.0, 0.0, 0.0, 0.0, 0.0, 0.0, 0.0, 0.0, 0.0, 0.0, 0.0, 0.0, 0.0, 0.0, 0.0, 0.0, 0.0, 0.0, 0.0, 0.0, 0.0, 0.0, 0.0, 0.0, 0.0, 0.0, 0.0, 0.0, 0.0, 0.0, 0.0, 0.0, 0.0, 0.0, 0.0, 0.0, 0.0, 0.0, 0.0, 0.0, 0.0, 0.0, 0.0, 0.0, 0.0, 0.0, 0.0, 0.0, 0.0, 0.0, 0.0, 0.0, 0.0, 0.0, 0.0, 0.0, 0.0, 0.0, 0.0, 0.0, 0.0, 0.0, 0.0, 0.0, 0.0, 0.0, 0.0, 0.0, 0.0, 0.0, 0.0, 0.0, 0.0, 0.0, 0.0, 0.0, 0.0, 0.0, 0.0, 0.0, 0.0, 0.0, 0.0, 0.0, 0.0, 0.0, 0.0, 0.0, 0.0, 0.0, 0.0, 0.0, 0.0, 0.0, 0.0, 0.0, 0.0, 0.0, 0.0, 0.0, 0.0, 0.0, 0.0, 0.0, 0.0, 0.0, 0.0, 0.0, 0.0, 0.0, 0.0, 0.0, 0.0, 0.0, 0.0, 0.0, 0.0, 0.0, 0.0, 0.0, 0.0, 0.0, 0.0, 0.0, 0.0, 0.0, 0.0, 0.0, 0.0, 0.0, 0.0, 0.0, 0.0, 0.0, 0.0, 0.0, 0.0, 0.0, 0.0, 0.0, 0.0, 0.0, 0.0, 0.0, 0.0, 0.0, 0.0, 0.0, 0.0, 0.0, 0.0, 0.0, 0.0, 0.0, 0.0, 0.0, 0.0, 0.0, 0.0, 0.0, 0.0, 0.0, 0.0, 0.0, 0.0, 0.0, 0.0, 0.0, 0.0, 0.0, 0.0, 0.0, 0.0, 0.0, 0.0, 0.0, 0.0, 0.0, 0.0, 0.0, 0.0, 0.0, 0.0, 0.0, 0.0, 0.0, 0.0, 0.0, 0.0, 0.0, 0.0, 0.0, 0.0, 0.0, 0.0, 0.0, 0.0, 0.0, 0.0, 0.0, 0.0, 0.0, 0.0, 0.0, 0.0, 0.0, 0.0, 0.0, 0.0, 0.0, 0.0, 0.0, 0.0, 0.0, 0.0, 0.0, 0.0, 0.0, 0.0, 0.0, 0.0, 0.0, 0.0, 0.0, 0.0, 0.0, 0.0, 0.0, 0.0, 0.0, 0.0, 0.0, 0.0, 0.0, 0.0, 0.0, 0.0, 0.0, 0.0, 0.0, 0.0, 0.0, 0.0, 0.0, 0.0, 0.0, 0.0, 0.0, 0.0, 0.0, 0.0, 0.0, 0.0, 0.0, 0.0, 0.0, 0.0, 0.0, 0.0, 0.0, 0.0, 0.0, 0.0, 0.0, 0.0, 0.0, 0.0, 0.0, 0.0, 0.0, 0.0, 0.0, 0.0, 0.0, 0.0, 0.0, 0.0, 0.0, 0.0, 0.0, 0.0, 0.0, 0.0, 0.0, 0.0, 0.0, 0.0, 0.0, 0.0, 0.0, 0.0, 0.0, 0.0, 0.0, 0.0, 0.0, 0.0, 0.0, 0.0, 0.0, 0.0, 0.0, 0.0, 0.0, 0.0, 0.0, 0.0, 0.0, 0.0, 0.0, 0.0, 0.0, 0.0, 0.0, 0.0, 0.0, 0.0, 0.0, 0.0, 0.0, 0.0, 0.0, 0.0, 0.0, 0.0, 0.0, 0.0, 0.0, 0.0, 0.0, 0.0, 0.0, 0.0, 0.0, 0.0, 0.0, 0.0, 0.0, 0.0, 0.0, 0.0, 0.0, 0.0, 0.0, 0.0, 0.0, 0.0, 0.0, 0.0, 0.0, 0.0, 0.0, 0.0, 0.0, 0.0, 0.0, 0.0, 0.0, 0.0, 0.0, 0.0, 0.0, 0.0, 0.0, 0.0, 0.0, 0.0, 0.0, 0.0, 0.0, 0.0, 0.0, 0.0, 0.0, 0.0, 0.0, 0.0, 0.0, 0.0, 0.0, 0.0, 0.0, 0.0, 0.0, 0.0, 0.0, 0.0, 0.0, 0.0, 0.0, 0.0, 0.0, 0.0, 0.0, 0.0, 0.0, 0.0, 0.0, 0.0, 0.0, 0.0, 0.0, 0.0, 0.0, 0.0, 0.0, 0.0, 0.0, 0.0, 0.0, 0.0, 0.0, 0.0, 0.0, 0.0, 0.0, 0.0, 0.0, 0.0, 0.0, 0.0, 0.0, 0.0, 0.0, 0.0, 0.0, 0.0, 0.0, 0.0, 0.0, 0.0, 0.0, 0.0, 0.0, 0.0, 0.0, 0.0, 0.0, 0.0, 0.0, 0.0, 0.0, 0.0, 0.0, 0.0, 0.0, 0.0, 0.0, 0.0, 0.0, 0.0, 0.0, 0.0, 0.0, 0.0, 0.0, 0.0, 0.0, 0.0, 0.0, 0.0, 0.0, 0.0, 0.0, 0.0, 0.0, 0.0, 0.0, 0.0, 0.0, 0.0, 0.0, 0.0, 0.0, 0.0, 0.0, 0.0, 0.0, 0.0, 0.0, 0.0, 0.0, 0.0, 0.0, 0.0, 0.0, 0.0, 0.0, 0.0, 0.0, 0.0, 0.0, 0.0, 0.0, 0.0, 0.0, 0.0, 0.0, 0.0, 0.0, 0.0, 0.0, 0.0, 0.0, 0.0, 0.0, 0.0, 0.8547, 0.75, 0.05715, 0.7344, 0.05715, 0.7344, 0.8547, 0.75, 0.0, 0.0, 0.0, 0.0, 0.0, 0.0, 0.0, 0.0, 0.0, 0.0, 0.0, 0.0, 0.0, 0.0, 0.0, 0.0, 0.7936, 0.7033, 0.1323, 0.7033, 0.1323, 0.7033, 0.7936, 0.7033, 0.0, 0.0, 0.0, 0.0, 0.0, 0.0, 0.0, 0.0, 0.0, 0.0, 0.0, 0.0, 0.0, 0.0, 0.0, 0.0, 0.0001616, 0.0001616, 0.8937, 0.0001616, 0.8937, 0.2839, 0.0001616, 0.2839, 0.0, 0.0, 0.0, 0.0, 0.0, 0.0, 0.0, 0.0, 0.0, 0.0, 0.0, 0.0, 0.0, 0.0, 0.0, 0.0, 0.0, 0.0, 0.0, 0.0, 0.0, 0.0, 0.0, 0.0, 0.0, 0.0, 0.0, 0.0, 0.0, 0.0, 0.0, 0.0, 0.0, 0.0, 0.0, 0.0, 0.0, 0.0, 0.0, 0.0, 0.0, 0.0, 0.0, 0.0, 0.0, 0.0, 0.0, 0.0, 0.0, 0.0, 0.0, 0.0, 0.0, 0.0, 0.0, 0.0, 0.0, 0.0, 0.0, 0.0, 0.0, 0.0, 0.0, 0.0, 0.0, 0.0, 0.0, 0.0, 0.0, 0.0, 0.0, 0.0, 0.0, 0.0, 0.0, 0.0, 0.0, 0.0, 0.0, 0.0, 0.0, 0.0, 0.0, 0.0, 0.0, 0.0, 0.0, 0.0, 0.7283, 0.9999, 0.6243, 0.9999, 0.5203, 0.9999, 0.4162, 0.9999, 0.3122, 0.9999, 0.2082, 0.9999, 0.1041, 0.9999, 9.122e-05, 0.9999, 9.128e-05, 0.7356, 9.125e-05, 0.2062, 9.125e-05, 9.145e-05, 0.8323, 9.122e-05, 0.8323, 0.2062, 0.8323, 0.7356, 0.8323, 0.9999, 0.06492, 0.7612, 0.06492, 0.9674, 0.1036, 0.9674, 0.1036, 0.7612, 0.0, 0.0, 0.0, 0.0, 0.0, 0.0, 0.0, 0.0, 0.002724, 0.9877, 0.002724, 0.7816, 0.04137, 0.7816, 0.04137, 0.9877, 0.0, 0.0, 0.0, 0.0, 0.0, 0.0, 0.0, 0.0, 0.0, 0.0, 0.0, 0.0, 0.0, 0.0, 0.0, 0.0, 0.0, 0.0, 0.0, 0.0, 0.0, 0.0, 0.0, 0.0, 0.002724, 0.2521, 0.002724, -0.01221, 0.04137, -0.01221, 0.04137, 0.2521, 0.06492, 0.2317, 0.06492, -0.03259, 0.1036, -0.03259, 0.1036, 0.2317, 0.002724, 0.7816, 0.002724, 0.2521, 0.04137, 0.2521, 0.04137, 0.7816, 0.0, 0.0, 0.0, 0.0, 0.0, 0.0, 0.0, 0.0, 0.06492, 0.7612, 0.06492, 0.2317, 0.1036, 0.2317, 0.1036, 0.7612, 0.0, 0.0, 0.0, 0.0, 0.0, 0.0, 0.0, 0.0, 0.0, 0.0, 0.0, 0.0, 0.0, 0.0, 0.0, 0.0, 0.0, 0.0, 0.0, 0.0, 0.0, 0.0, 0.0, 0.0, 0.0, 0.0, 0.0, 0.0, 0.0, 0.0, 0.0, 0.0, 0.0, 0.0, 0.0, 0.0, 0.0, 0.0, 0.0, 0.0, 0.1435, 9.574e-05, 0.2476, 9.589e-05, 0.3516, 9.623e-05, 0.4556, 9.627e-05, 0.5596, 9.616e-05, 0.6637, 9.589e-05, 0.7677, 9.556e-05, 0.8717, 9.522e-05, 1.002, 9.511e-05, 1.002, 0.2644, 1.002, 0.7938, 1.002, 0.9999, 9.559e-05, 0.9999, 9.559e-05, 0.7938, 9.531e-05, 0.2644, 9.511e-05, 9.578e-05, 0.03949, 9.571e-05, 0.0001617, 0.5055, 0.0001616, 0.2842, 0.8937, 0.2842, 0.8937, 0.5055, 0.894, 0.2842, 0.9675, 0.2857, 0.9627, 0.854, 0.894, 0.8526, 0.3307, 0.794, 0.1002, 0.7871, 0.1013, 0.2694, 0.3318, 0.2686, 0.9918, 0.8526, 0.9679, 0.8526, 0.9679, 0.2842, 0.9998, 0.2842, 0.0, 0.0, 0.0, 0.0, 0.0, 0.0, 0.0, 0.0, 0.0, 0.0, 0.0, 0.0, 0.0, 0.0, 0.0, 0.0, 0.0, 0.0, 0.0, 0.0, 0.0, 0.0, 0.0, 0.0, 0.0, 0.0, 0.0, 0.0, 0.0, 0.0, 0.0, 0.0, 0.0, 0.0, 0.0, 0.0, 0.0, 0.0, 0.0, 0.0, 0.0, 0.0, 0.0, 0.0, 0.0, 0.0, 0.0, 0.0, 0.0, 0.0, 0.0, 0.0, 0.0, 0.0, 0.0, 0.0, 0.0, 0.0, 0.0, 0.0, 0.0, 0.0, 0.0, 0.0, 0.0, 0.0, 0.0, 0.0, 0.0, 0.0, 0.0, 0.0, 0.0, 0.0, 0.0, 0.0, 0.0, 0.0, 0.0, 0.0, 0.0, 0.0, 0.0, 0.0, 0.0, 0.0, 0.0, 0.0, 0.0, 0.0, 0.0, 0.0, 0.0, 0.0, 0.0, 0.0, 0.0, 0.0, 0.0, 0.0, 0.0, 0.0, 0.0, 0.0, 0.0, 0.0, 0.0, 0.0, 0.0, 0.0, 0.0, 0.0, 0.0, 0.0, 0.0, 0.0, 0.0, 0.0, 0.0, 0.0, 0.0, 0.0, 0.0, 0.0, 0.0, 0.0, 0.0, 0.0, 0.0, 0.0, 0.0, 0.0, 0.0, 0.0, 0.0, 0.0, 0.0, 0.0, 0.0, 0.0, 0.0, 0.0, 0.0, 0.0, 0.0, 0.0, 0.0, 0.0, 0.0, 0.0, 0.0, 0.0, 0.0, 0.0, 0.0, 0.0, 0.0, 0.0, 0.0, 0.0, 0.0, 0.0, 0.0, 0.0, 0.0, 0.0, 0.0, 0.0, 0.0, 0.0, 0.0, 0.0, 0.0, 0.0, 0.0, 0.0, 0.0, 0.0, 0.0, 0.0, 0.0, 0.0, 0.0, 0.0, 0.0, 0.0, 0.0, 0.0, 0.0, 0.0, 0.0, 0.0, 0.0, 0.0, 0.0, 0.0, 0.0, 0.0, 0.0, 0.0, 0.0, 0.0, 0.0, 0.0, 0.0, 0.0, 0.0, 0.0, 0.0, 0.0, 0.0, 0.0, 0.0, 0.0, 0.0, 0.0, 0.0, 0.0, 0.0, 0.0, 0.0, 0.0, 0.0, 0.0, 0.0, 0.0, 0.0, 0.0, 0.0, 0.0, 0.0, 0.0, 0.0, 0.0, 0.0, 0.0, 0.0, 0.0, 0.0, 0.0, 0.0, 0.0, 0.0, 0.0, 0.0, 0.0, 0.0, 0.0, 0.0, 0.0, 0.0, 0.0, 0.0, 0.0, 0.0, 0.0, 0.0, 0.0, 0.0, 0.0, 0.0, 0.0, 0.0, 0.0, 0.0, 0.0, 0.0, 0.0, 0.0, 0.0, 0.0, 0.0, 0.0, 0.0, 0.0, 0.0, 0.0, 0.0, 0.0, 0.0, 0.0, 0.0, 0.0, 0.0, 0.0, 0.0, 0.0, 0.0, 0.0, 0.0, 0.0, 0.0, 0.0, 0.0, 0.0, 0.0, 0.0, 0.0, 0.0, 0.0, 0.0, 0.0, 0.0, 0.0, 0.0, 0.0, 0.0, 0.0, 0.0, 0.0, 0.0, 0.0, 0.0, 0.0, 0.0, 0.0, 0.0, 0.0, 0.0, 0.0, 0.0, 0.0, 0.0, 0.0, 0.0, 0.0, 0.0, 0.0, 0.0, 0.0, 0.0, 0.0, 0.0, 0.0, 0.0, 0.0, 0.0, 0.0, 0.0, 0.0, 0.0, 0.0, 0.0, 0.0, 0.0, 0.0, 0.0, 0.0, 0.0, 0.0, 0.8547, 0.75, 0.0, 0.0, 0.7936, 0.7033, 0.0, 0.0, 0.0, 0.0, 0.0, 0.0, 0.0, 0.0, 0.0, 0.0, 0.0, 0.0, 0.0, 0.0, 0.0, 0.0, 0.0, 0.0, 0.0, 0.0, 0.0, 0.0, 0.0, 0.0, 0.0, 0.0, 0.0, 0.0, 0.0, 0.0, 0.0, 0.0, 0.0, 0.0, 0.0, 0.0, 0.0, 0.0, 0.0, 0.0, 0.0, 0.0, 0.0, 0.0, 0.0, 0.0, 0.0, 0.0, 0.0, 0.0, 0.0, 0.0, 0.0, 0.0, 0.0, 0.0, 0.0, 0.0, 0.0, 0.0, 0.0, 0.0, 0.0, 0.0, 0.0, 0.0, 0.0, 0.0, 0.0, 0.0, 0.0, 0.0, 0.0, 0.0, 0.0, 0.0, 0.8547, 0.75, 0.0, 0.0, 0.0, 0.0, 0.0, 0.0, 0.0, 0.0, 0.0, 0.0, 0.0, 0.0, 0.0, 0.0, 0.9999, 0.3944, 6.283e-05, 0.3944, 6.279e-05, 6.279e-05, 0.9999, 6.279e-05, 0.1036, 0.9776, 0.06151, 0.9828, 0.06151, 0.5873, 0.1036, 0.5821, 0.003503, 0.5736, 1.006, 0.5736, 1.006, 0.9485, 0.003503, 0.9485, 0.006131, 0.5871, 0.04818, 0.5922, 0.04137, 0.9877, -0.0006832, 0.9929, 0.8902, 0.69, 0.01038, 0.6951, 0.01038, 0.3099, 0.8902, 0.3151, 0.8902, 0.3151, 0.01038, 0.3099, 6.279e-05, 6.279e-05, 0.9999, 6.279e-05, 0.01038, 0.3099, 6.279e-05, 6.279e-05, 0.04137, 0.9877, 1.006, 0.9485, 0.0, 0.0, 0.0, 0.0, 0.0, 0.0, 0.0, 0.0, 0.0, 0.0, 0.0, 0.0, 0.0, 0.0, 0.0, 0.0, 0.0, 0.0, 0.0, 0.0, 0.0, 0.0, 0.0, 0.0, 0.0, 0.0, 0.0, 0.0, 0.0, 0.0])
me_plane.materials.append(mat_box)
me_plane.materials.append(mat_box)
me_plane.materials.append(mat_floor)
me_plane.materials.append(mat_material_002)
me_plane.use_remesh_preserve_volume = False
me_plane.use_remesh_preserve_attributes = False
me_plane.use_mirror_vertex_groups = False
me_plane.update()

# ---- objects
ob_point_002 = bpy.data.objects.new('Point.002', light_point_002)
ob_point_001 = bpy.data.objects.new('Point.001', light_point_001)
ob_point = bpy.data.objects.new('Point', light_point)
ob_plane = bpy.data.objects.new('Plane', me_plane)

# ---- transforms, parenting, visibility, modifiers, constraints
ob_point_002.location = (-8.789, 12.01, 2.561)
ob_point_002.lineart.crease_threshold = 0.0
ob_point_001.location = (-21.94, 4.277, 5.051)
ob_point_001.lineart.crease_threshold = 0.0
ob_point.location = (-2.445, -15.68, 4.935)
ob_point.lineart.crease_threshold = 0.0
ob_plane.location = (-0.7182, 0.0, 0.0)
ob_plane.scale = (4.875, 4.875, 4.875)
ob_plane.lineart.crease_threshold = 0.0

# ---- collection membership
col_collection_1.objects.link(ob_point_002)
col_collection_1.objects.link(ob_point_001)
col_collection_1.objects.link(ob_point)
col_collection_1.objects.link(ob_plane)

# ---- scene / render settings (as saved in the file)
scene.frame_start = 1; scene.frame_end = 250; scene.frame_set(24)
scene.render.engine = 'BLENDER_EEVEE_NEXT'
scene.render.resolution_percentage = 50
scene.render.dither_intensity = 0.0
scene.cycles.use_denoising = False
scene.cycles.samples = 128
scene.cycles.sampling_pattern = 'TABULATED_SOBOL'
scene.cycles.use_adaptive_sampling = False
scene.cycles.use_light_tree = False
scene.cycles.blur_glossy = 0.0
scene.cycles.sample_clamp_indirect = 0.0
scene.view_settings.view_transform = 'Standard'
bpy.context.view_layer.update()

# ---- added for rendering (the .blend has no active camera): camera
cam_auto = bpy.data.cameras.new('AutoCamera')
cam_auto.lens = 50.0
cam_auto.sensor_width = 36.0
cam_auto.clip_end = 1000.0
ob_auto_camera = bpy.data.objects.new('AutoCamera', cam_auto)
scene.collection.objects.link(ob_auto_camera)
ob_auto_camera.location = (18.5181, -23.1506, 21.0573)
ob_auto_camera.rotation_euler = (1.09748, -7.21219e-08, 0.694738)
scene.camera = ob_auto_camera
bpy.context.view_layer.update()
